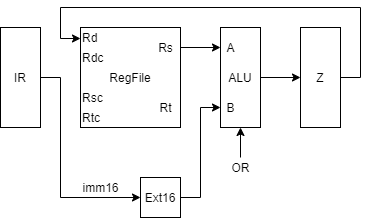

The diagram above was exported from draw.io. Its source (the exported page's mxGraphModel, read from the mxfile embedded in the PNG):
<mxGraphModel dx="962" dy="632" grid="1" gridSize="10" guides="1" tooltips="1" connect="1" arrows="1" fold="1" page="1" pageScale="1" pageWidth="827" pageHeight="1169" math="0" shadow="0">
  <root>
    <mxCell id="0" />
    <mxCell id="1" parent="0" />
    <mxCell id="UUi4RqjUuomXVi7ip9Iz-13" style="edgeStyle=orthogonalEdgeStyle;rounded=0;orthogonalLoop=1;jettySize=auto;html=1;entryX=0;entryY=0.5;entryDx=0;entryDy=0;" parent="1" source="UUi4RqjUuomXVi7ip9Iz-1" target="UUi4RqjUuomXVi7ip9Iz-12" edge="1">
      <mxGeometry relative="1" as="geometry" />
    </mxCell>
    <mxCell id="UUi4RqjUuomXVi7ip9Iz-1" value="ALU" style="rounded=0;whiteSpace=wrap;html=1;fontSize=12;" parent="1" vertex="1">
      <mxGeometry x="280" y="240" width="40" height="100" as="geometry" />
    </mxCell>
    <mxCell id="UUi4RqjUuomXVi7ip9Iz-2" value="A" style="text;html=1;align=center;verticalAlign=middle;resizable=0;points=[];autosize=1;fontSize=12;" parent="1" vertex="1">
      <mxGeometry x="280" y="250" width="20" height="20" as="geometry" />
    </mxCell>
    <mxCell id="UUi4RqjUuomXVi7ip9Iz-3" value="B" style="text;html=1;align=center;verticalAlign=middle;resizable=0;points=[];autosize=1;fontSize=12;" parent="1" vertex="1">
      <mxGeometry x="280" y="310" width="20" height="20" as="geometry" />
    </mxCell>
    <mxCell id="UUi4RqjUuomXVi7ip9Iz-4" value="RegFile" style="rounded=0;whiteSpace=wrap;html=1;" parent="1" vertex="1">
      <mxGeometry x="140" y="240" width="100" height="100" as="geometry" />
    </mxCell>
    <mxCell id="UUi4RqjUuomXVi7ip9Iz-5" value="Rd" style="text;html=1;align=left;verticalAlign=middle;resizable=0;points=[];autosize=1;" parent="1" vertex="1">
      <mxGeometry x="140" y="240" width="30" height="20" as="geometry" />
    </mxCell>
    <mxCell id="UUi4RqjUuomXVi7ip9Iz-6" value="Rdc" style="text;html=1;align=left;verticalAlign=middle;resizable=0;points=[];autosize=1;" parent="1" vertex="1">
      <mxGeometry x="140" y="260" width="40" height="20" as="geometry" />
    </mxCell>
    <mxCell id="UUi4RqjUuomXVi7ip9Iz-7" value="Rsc" style="text;html=1;align=left;verticalAlign=middle;resizable=0;points=[];autosize=1;" parent="1" vertex="1">
      <mxGeometry x="140" y="300" width="40" height="20" as="geometry" />
    </mxCell>
    <mxCell id="UUi4RqjUuomXVi7ip9Iz-8" value="Rtc" style="text;html=1;align=left;verticalAlign=middle;resizable=0;points=[];autosize=1;" parent="1" vertex="1">
      <mxGeometry x="140" y="320" width="30" height="20" as="geometry" />
    </mxCell>
    <mxCell id="UUi4RqjUuomXVi7ip9Iz-11" style="edgeStyle=orthogonalEdgeStyle;rounded=0;orthogonalLoop=1;jettySize=auto;html=1;" parent="1" source="UUi4RqjUuomXVi7ip9Iz-9" target="UUi4RqjUuomXVi7ip9Iz-2" edge="1">
      <mxGeometry relative="1" as="geometry" />
    </mxCell>
    <mxCell id="UUi4RqjUuomXVi7ip9Iz-9" value="Rs" style="text;html=1;align=center;verticalAlign=middle;resizable=0;points=[];autosize=1;" parent="1" vertex="1">
      <mxGeometry x="210" y="250" width="30" height="20" as="geometry" />
    </mxCell>
    <mxCell id="UUi4RqjUuomXVi7ip9Iz-10" value="Rt" style="text;html=1;align=center;verticalAlign=middle;resizable=0;points=[];autosize=1;" parent="1" vertex="1">
      <mxGeometry x="210" y="310" width="30" height="20" as="geometry" />
    </mxCell>
    <mxCell id="UUi4RqjUuomXVi7ip9Iz-14" style="edgeStyle=orthogonalEdgeStyle;rounded=0;orthogonalLoop=1;jettySize=auto;html=1;exitX=1;exitY=0.5;exitDx=0;exitDy=0;" parent="1" source="UUi4RqjUuomXVi7ip9Iz-12" edge="1">
      <mxGeometry relative="1" as="geometry">
        <mxPoint x="140" y="251" as="targetPoint" />
        <Array as="points">
          <mxPoint x="420" y="290" />
          <mxPoint x="420" y="220" />
          <mxPoint x="120" y="220" />
          <mxPoint x="120" y="251" />
        </Array>
      </mxGeometry>
    </mxCell>
    <mxCell id="UUi4RqjUuomXVi7ip9Iz-12" value="Z" style="rounded=0;whiteSpace=wrap;html=1;fontSize=12;" parent="1" vertex="1">
      <mxGeometry x="360" y="240" width="40" height="100" as="geometry" />
    </mxCell>
    <mxCell id="UUi4RqjUuomXVi7ip9Iz-15" value="OR" style="text;html=1;align=center;verticalAlign=middle;resizable=0;points=[];autosize=1;" parent="1" vertex="1">
      <mxGeometry x="285" y="370" width="30" height="20" as="geometry" />
    </mxCell>
    <mxCell id="UUi4RqjUuomXVi7ip9Iz-16" value="" style="endArrow=classic;html=1;" parent="1" edge="1">
      <mxGeometry width="50" height="50" relative="1" as="geometry">
        <mxPoint x="300" y="370" as="sourcePoint" />
        <mxPoint x="300" y="340" as="targetPoint" />
      </mxGeometry>
    </mxCell>
    <mxCell id="UUi4RqjUuomXVi7ip9Iz-18" style="edgeStyle=orthogonalEdgeStyle;rounded=0;orthogonalLoop=1;jettySize=auto;html=1;exitX=1;exitY=0.5;exitDx=0;exitDy=0;entryX=0;entryY=0.5;entryDx=0;entryDy=0;entryPerimeter=0;" parent="1" source="UUi4RqjUuomXVi7ip9Iz-17" target="UUi4RqjUuomXVi7ip9Iz-3" edge="1">
      <mxGeometry relative="1" as="geometry" />
    </mxCell>
    <mxCell id="UUi4RqjUuomXVi7ip9Iz-17" value="Ext16" style="rounded=0;whiteSpace=wrap;html=1;" parent="1" vertex="1">
      <mxGeometry x="200" y="390" width="40" height="40" as="geometry" />
    </mxCell>
    <mxCell id="UUi4RqjUuomXVi7ip9Iz-20" style="edgeStyle=orthogonalEdgeStyle;rounded=0;orthogonalLoop=1;jettySize=auto;html=1;entryX=0;entryY=0.5;entryDx=0;entryDy=0;" parent="1" source="UUi4RqjUuomXVi7ip9Iz-19" target="UUi4RqjUuomXVi7ip9Iz-17" edge="1">
      <mxGeometry relative="1" as="geometry">
        <Array as="points">
          <mxPoint x="120" y="290" />
          <mxPoint x="120" y="410" />
        </Array>
      </mxGeometry>
    </mxCell>
    <mxCell id="UUi4RqjUuomXVi7ip9Iz-19" value="IR" style="rounded=0;whiteSpace=wrap;html=1;fontSize=12;" parent="1" vertex="1">
      <mxGeometry x="60" y="240" width="40" height="100" as="geometry" />
    </mxCell>
    <mxCell id="UUi4RqjUuomXVi7ip9Iz-21" value="imm16" style="text;html=1;align=center;verticalAlign=middle;resizable=0;points=[];autosize=1;" parent="1" vertex="1">
      <mxGeometry x="135" y="390" width="50" height="20" as="geometry" />
    </mxCell>
  </root>
</mxGraphModel>